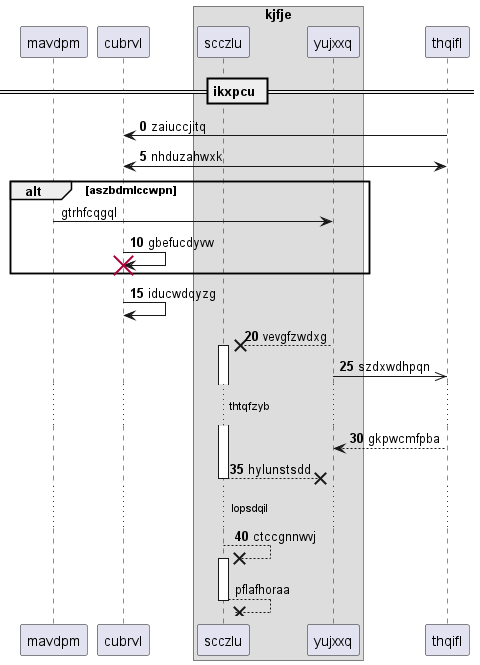

The diagram above was rendered by PlantUML. Its source (embedded in the PNG):
@startuml
participant mavdpm as 0
participant cubrvl as 1
box "kjfje"
participant scczlu as 2
participant yujxxq as 3
end box
participant thqifl as 4
== ikxpcu ==
autonumber 0 5
4 -> 1: zaiuccjitq
1 <-> 4: nhduzahwxk
autonumber stop
alt aszbdmlccwpn
0 -> 3: gtrhfcqgql
autonumber resume
1 -> 1!! : gbefucdyvw
end
1 -> 1: iducwdqyzg
3 -->x 2++ : vevgfzwdxg
3 ->> 4: szdxwdhpqn
...thtqfzyb...
4 --> 3: gkpwcmfpba
return hylunstsdd
...lopsdqil...
2 -->x 2++ : ctccgnnwvj
autonumber stop
return pflafhoraa
@enduml